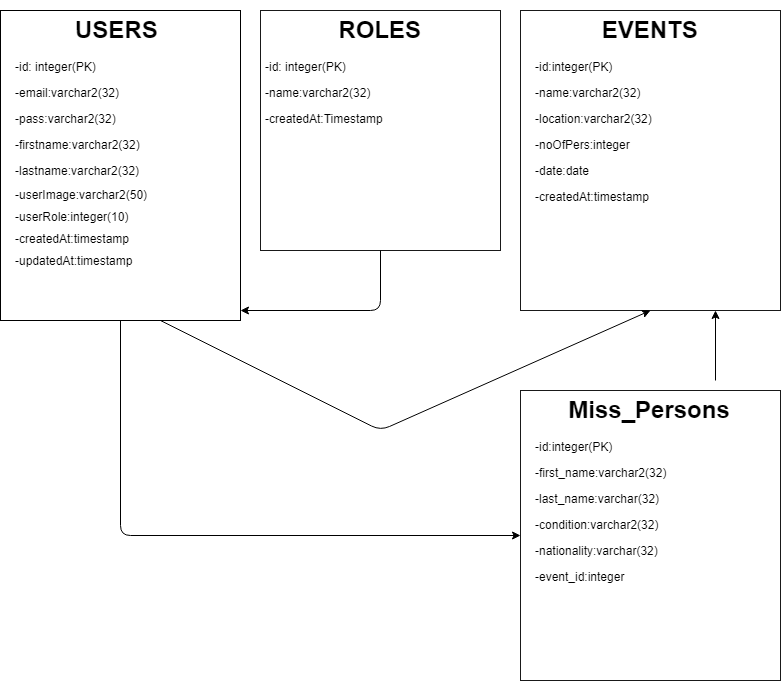

The diagram above was exported from draw.io. Its source (the exported page's mxGraphModel, read from the mxfile embedded in the PNG):
<mxGraphModel dx="1010" dy="542" grid="1" gridSize="10" guides="1" tooltips="1" connect="1" arrows="1" fold="1" page="1" pageScale="1" pageWidth="827" pageHeight="1169" math="0" shadow="0">
  <root>
    <mxCell id="0" />
    <mxCell id="1" parent="0" />
    <mxCell id="HLtcSAq39QoLrLszjOTR-1" value="" style="rounded=0;whiteSpace=wrap;html=1;" parent="1" vertex="1">
      <mxGeometry x="20" y="20" width="240" height="310" as="geometry" />
    </mxCell>
    <mxCell id="HLtcSAq39QoLrLszjOTR-7" value="&lt;p style=&quot;line-height: 50%&quot;&gt;&lt;/p&gt;&lt;h1&gt;&amp;nbsp; &amp;nbsp; &amp;nbsp; &amp;nbsp; &amp;nbsp;USERS&lt;/h1&gt;&lt;p&gt;-id: integer(PK)&lt;/p&gt;&lt;p&gt;-email:varchar2(32)&lt;/p&gt;&lt;p&gt;-pass:varchar2(32)&lt;/p&gt;&lt;p&gt;-firstname:varchar2(32)&lt;/p&gt;&lt;p&gt;-lastname:varchar2(32)&lt;/p&gt;&lt;p style=&quot;line-height: 90%&quot;&gt;-userImage:varchar2(50)&lt;/p&gt;&lt;p style=&quot;line-height: 90%&quot;&gt;-userRole:integer(10)&lt;/p&gt;&lt;p style=&quot;line-height: 90%&quot;&gt;-createdAt:timestamp&lt;/p&gt;&lt;p style=&quot;line-height: 90%&quot;&gt;-updatedAt:timestamp&lt;/p&gt;&lt;p style=&quot;line-height: 90%&quot;&gt;&lt;br&gt;&lt;/p&gt;&lt;p&gt;&lt;/p&gt;" style="text;html=1;strokeColor=none;fillColor=none;spacing=5;spacingTop=-20;whiteSpace=wrap;overflow=hidden;rounded=0;opacity=90;" parent="1" vertex="1">
      <mxGeometry x="30" y="20" width="220" height="300" as="geometry" />
    </mxCell>
    <mxCell id="HLtcSAq39QoLrLszjOTR-11" value="" style="rounded=0;whiteSpace=wrap;html=1;opacity=90;" parent="1" vertex="1">
      <mxGeometry x="280" y="20" width="240" height="240" as="geometry" />
    </mxCell>
    <mxCell id="HLtcSAq39QoLrLszjOTR-12" value="&lt;h1&gt;&amp;nbsp; &amp;nbsp; &amp;nbsp; &amp;nbsp; &amp;nbsp; &amp;nbsp;ROLES&lt;/h1&gt;&lt;p&gt;-id: integer(PK)&lt;/p&gt;&lt;p&gt;-name:varchar2(32)&lt;/p&gt;&lt;p&gt;-createdAt:Timestamp&lt;/p&gt;&lt;p&gt;&lt;br&gt;&lt;/p&gt;" style="text;html=1;strokeColor=none;fillColor=none;spacing=5;spacingTop=-20;whiteSpace=wrap;overflow=hidden;rounded=0;opacity=90;" parent="1" vertex="1">
      <mxGeometry x="280" y="20" width="240" height="230" as="geometry" />
    </mxCell>
    <mxCell id="HLtcSAq39QoLrLszjOTR-13" value="" style="rounded=0;whiteSpace=wrap;html=1;opacity=90;" parent="1" vertex="1">
      <mxGeometry x="540" y="20" width="260" height="300" as="geometry" />
    </mxCell>
    <mxCell id="HLtcSAq39QoLrLszjOTR-14" value="&lt;h1&gt;&amp;nbsp; &amp;nbsp; &amp;nbsp; &amp;nbsp; &amp;nbsp; EVENTS&lt;/h1&gt;&lt;p&gt;-id:integer(PK)&lt;/p&gt;&lt;p&gt;-name:varchar2(32)&lt;/p&gt;&lt;p&gt;-location:varchar2(32)&lt;/p&gt;&lt;p&gt;-noOfPers:integer&lt;/p&gt;&lt;p&gt;-date:date&lt;/p&gt;&lt;p&gt;-createdAt:timestamp&lt;/p&gt;" style="text;html=1;strokeColor=none;fillColor=none;spacing=5;spacingTop=-20;whiteSpace=wrap;overflow=hidden;rounded=0;opacity=90;" parent="1" vertex="1">
      <mxGeometry x="550" y="20" width="240" height="290" as="geometry" />
    </mxCell>
    <mxCell id="HLtcSAq39QoLrLszjOTR-17" value="" style="rounded=0;whiteSpace=wrap;html=1;opacity=90;" parent="1" vertex="1">
      <mxGeometry x="540" y="400" width="260" height="290" as="geometry" />
    </mxCell>
    <mxCell id="HLtcSAq39QoLrLszjOTR-18" value="&lt;h1&gt;&amp;nbsp; &amp;nbsp; &amp;nbsp;Miss_Persons&lt;/h1&gt;&lt;p&gt;-id:integer(PK)&lt;/p&gt;&lt;p&gt;-first_name:varchar2(32)&lt;/p&gt;&lt;p&gt;-last_name:varchar(32)&lt;/p&gt;&lt;p&gt;-condition:varchar2(32)&lt;/p&gt;&lt;p&gt;-nationality:varchar(32)&lt;/p&gt;&lt;p&gt;-event_id:integer&lt;/p&gt;" style="text;html=1;strokeColor=none;fillColor=none;spacing=5;spacingTop=-20;whiteSpace=wrap;overflow=hidden;rounded=0;opacity=90;" parent="1" vertex="1">
      <mxGeometry x="550" y="400" width="240" height="280" as="geometry" />
    </mxCell>
    <mxCell id="1Vl4PErBsogC7bVNqDlN-1" value="" style="endArrow=classic;html=1;entryX=1.002;entryY=0.967;entryDx=0;entryDy=0;entryPerimeter=0;exitX=0.5;exitY=1;exitDx=0;exitDy=0;" edge="1" parent="1" source="HLtcSAq39QoLrLszjOTR-11" target="HLtcSAq39QoLrLszjOTR-1">
      <mxGeometry width="50" height="50" relative="1" as="geometry">
        <mxPoint x="20" y="760" as="sourcePoint" />
        <mxPoint x="70" y="710" as="targetPoint" />
        <Array as="points">
          <mxPoint x="400" y="320" />
        </Array>
      </mxGeometry>
    </mxCell>
    <mxCell id="1Vl4PErBsogC7bVNqDlN-2" value="" style="endArrow=classic;html=1;entryX=0;entryY=0.5;entryDx=0;entryDy=0;exitX=0.5;exitY=1;exitDx=0;exitDy=0;" edge="1" parent="1" source="HLtcSAq39QoLrLszjOTR-1" target="HLtcSAq39QoLrLszjOTR-17">
      <mxGeometry width="50" height="50" relative="1" as="geometry">
        <mxPoint x="20" y="760" as="sourcePoint" />
        <mxPoint x="70" y="710" as="targetPoint" />
        <Array as="points">
          <mxPoint x="140" y="545" />
        </Array>
      </mxGeometry>
    </mxCell>
    <mxCell id="1Vl4PErBsogC7bVNqDlN-3" value="" style="endArrow=classic;html=1;entryX=0.5;entryY=1;entryDx=0;entryDy=0;exitX=0.665;exitY=1.001;exitDx=0;exitDy=0;exitPerimeter=0;" edge="1" parent="1" source="HLtcSAq39QoLrLszjOTR-1" target="HLtcSAq39QoLrLszjOTR-13">
      <mxGeometry width="50" height="50" relative="1" as="geometry">
        <mxPoint x="20" y="760" as="sourcePoint" />
        <mxPoint x="70" y="710" as="targetPoint" />
        <Array as="points">
          <mxPoint x="400" y="440" />
        </Array>
      </mxGeometry>
    </mxCell>
    <mxCell id="1Vl4PErBsogC7bVNqDlN-4" value="" style="endArrow=classic;html=1;entryX=0.75;entryY=1;entryDx=0;entryDy=0;exitX=0.771;exitY=-0.036;exitDx=0;exitDy=0;exitPerimeter=0;" edge="1" parent="1" source="HLtcSAq39QoLrLszjOTR-18" target="HLtcSAq39QoLrLszjOTR-13">
      <mxGeometry width="50" height="50" relative="1" as="geometry">
        <mxPoint x="20" y="760" as="sourcePoint" />
        <mxPoint x="70" y="710" as="targetPoint" />
      </mxGeometry>
    </mxCell>
  </root>
</mxGraphModel>